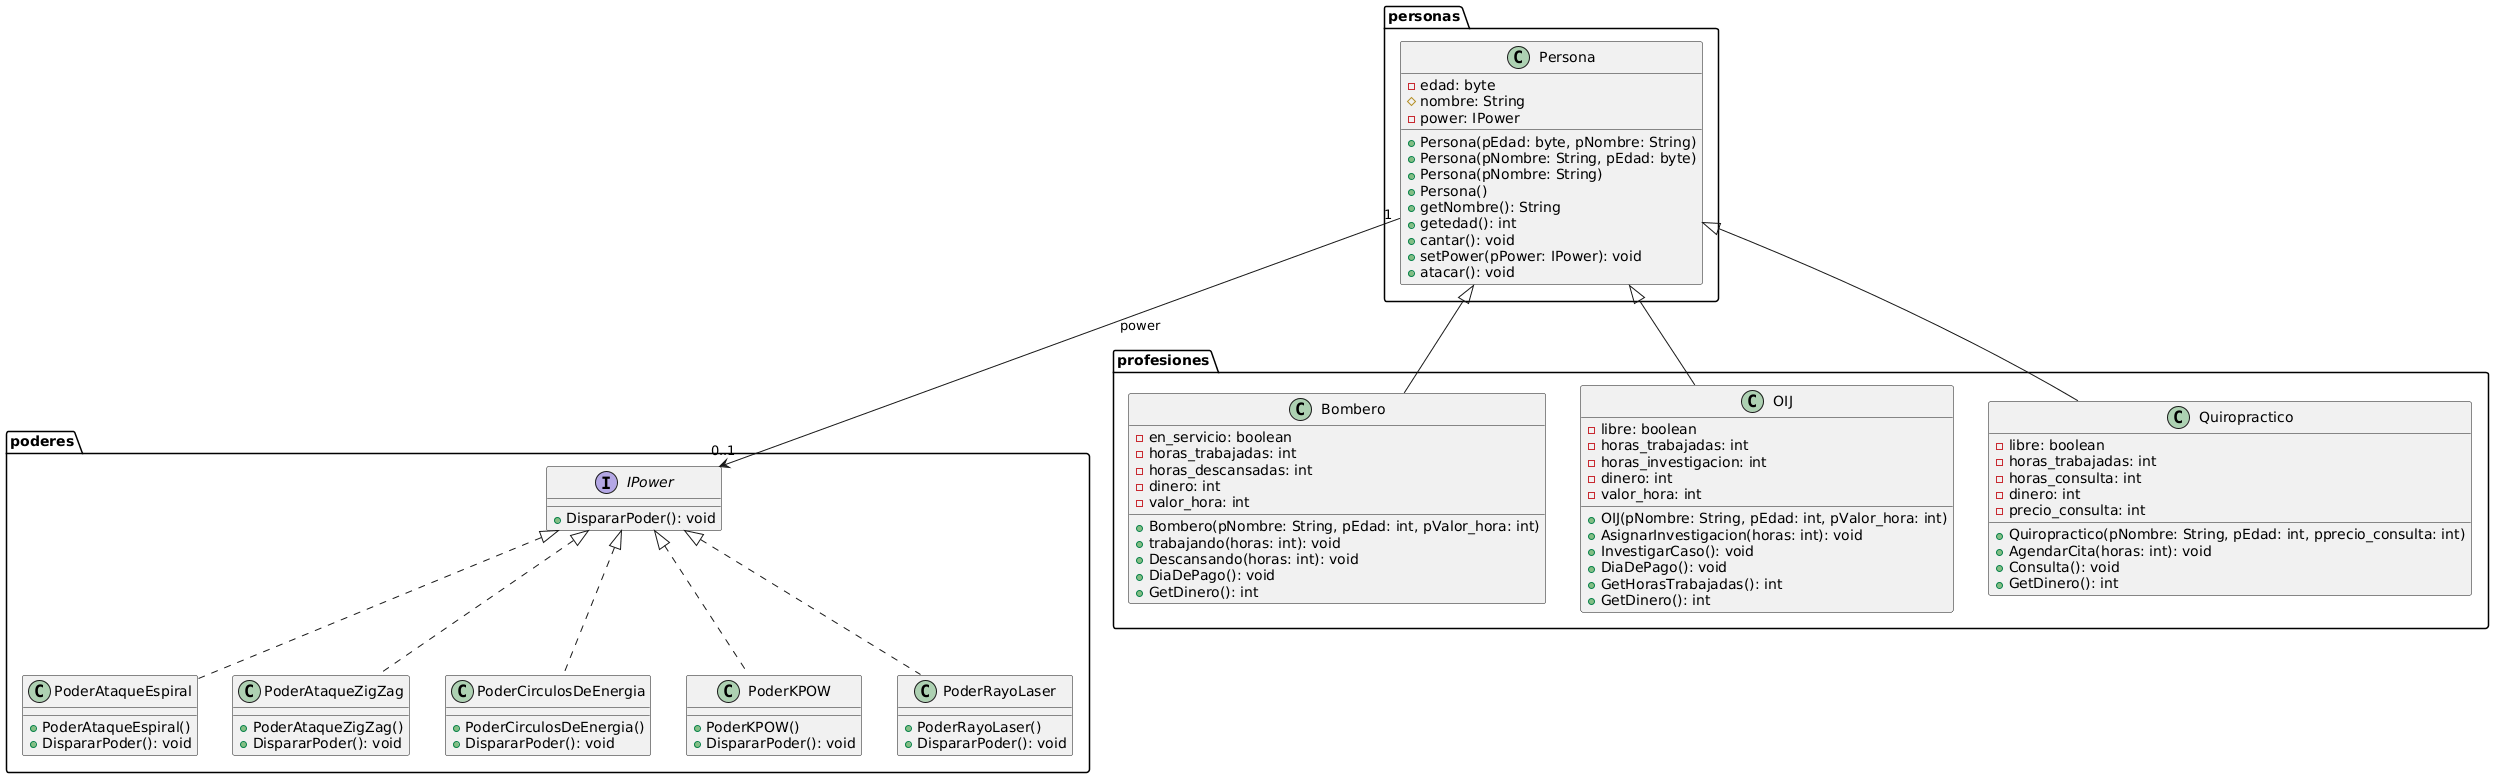

The diagram above was rendered by PlantUML. Its source (embedded in the PNG):
@startuml
package personas {
    class Persona {
        - edad: byte
        # nombre: String
        - power: IPower
        + Persona(pEdad: byte, pNombre: String)
        + Persona(pNombre: String, pEdad: byte)
        + Persona(pNombre: String)
        + Persona()
        + getNombre(): String
        + getedad(): int
        + cantar(): void
        + setPower(pPower: IPower): void
        + atacar(): void
    }
}

package poderes {
    interface IPower {
        + DispararPoder(): void
    }

    class PoderAtaqueEspiral implements IPower {
        + PoderAtaqueEspiral()
        + DispararPoder(): void
    }

    class PoderAtaqueZigZag implements IPower {
        + PoderAtaqueZigZag()
        + DispararPoder(): void
    }

    class PoderCirculosDeEnergia implements IPower {
        + PoderCirculosDeEnergia()
        + DispararPoder(): void
    }

    class PoderKPOW implements IPower {
        + PoderKPOW()
        + DispararPoder(): void
    }

    class PoderRayoLaser implements IPower {
        + PoderRayoLaser()
        + DispararPoder(): void
    }
}

package profesiones {
    class Bombero extends personas.Persona {
        - en_servicio: boolean
        - horas_trabajadas: int
        - horas_descansadas: int
        - dinero: int
        - valor_hora: int
        + Bombero(pNombre: String, pEdad: int, pValor_hora: int)
        + trabajando(horas: int): void
        + Descansando(horas: int): void
        + DiaDePago(): void
        + GetDinero(): int
    }

    class OIJ extends personas.Persona {
        - libre: boolean
        - horas_trabajadas: int
        - horas_investigacion: int
        - dinero: int
        - valor_hora: int
        + OIJ(pNombre: String, pEdad: int, pValor_hora: int)
        + AsignarInvestigacion(horas: int): void
        + InvestigarCaso(): void
        + DiaDePago(): void
        + GetHorasTrabajadas(): int
        + GetDinero(): int
    }

    class Quiropractico extends personas.Persona {
        - libre: boolean
        - horas_trabajadas: int
        - horas_consulta: int
        - dinero: int
        - precio_consulta: int
        + Quiropractico(pNombre: String, pEdad: int, pprecio_consulta: int)
        + AgendarCita(horas: int): void
        + Consulta(): void
        + GetDinero(): int
    }
}

' Relación de asociación entre Persona e IPower
personas.Persona "1" --> "0..1" poderes.IPower : power
@enduml